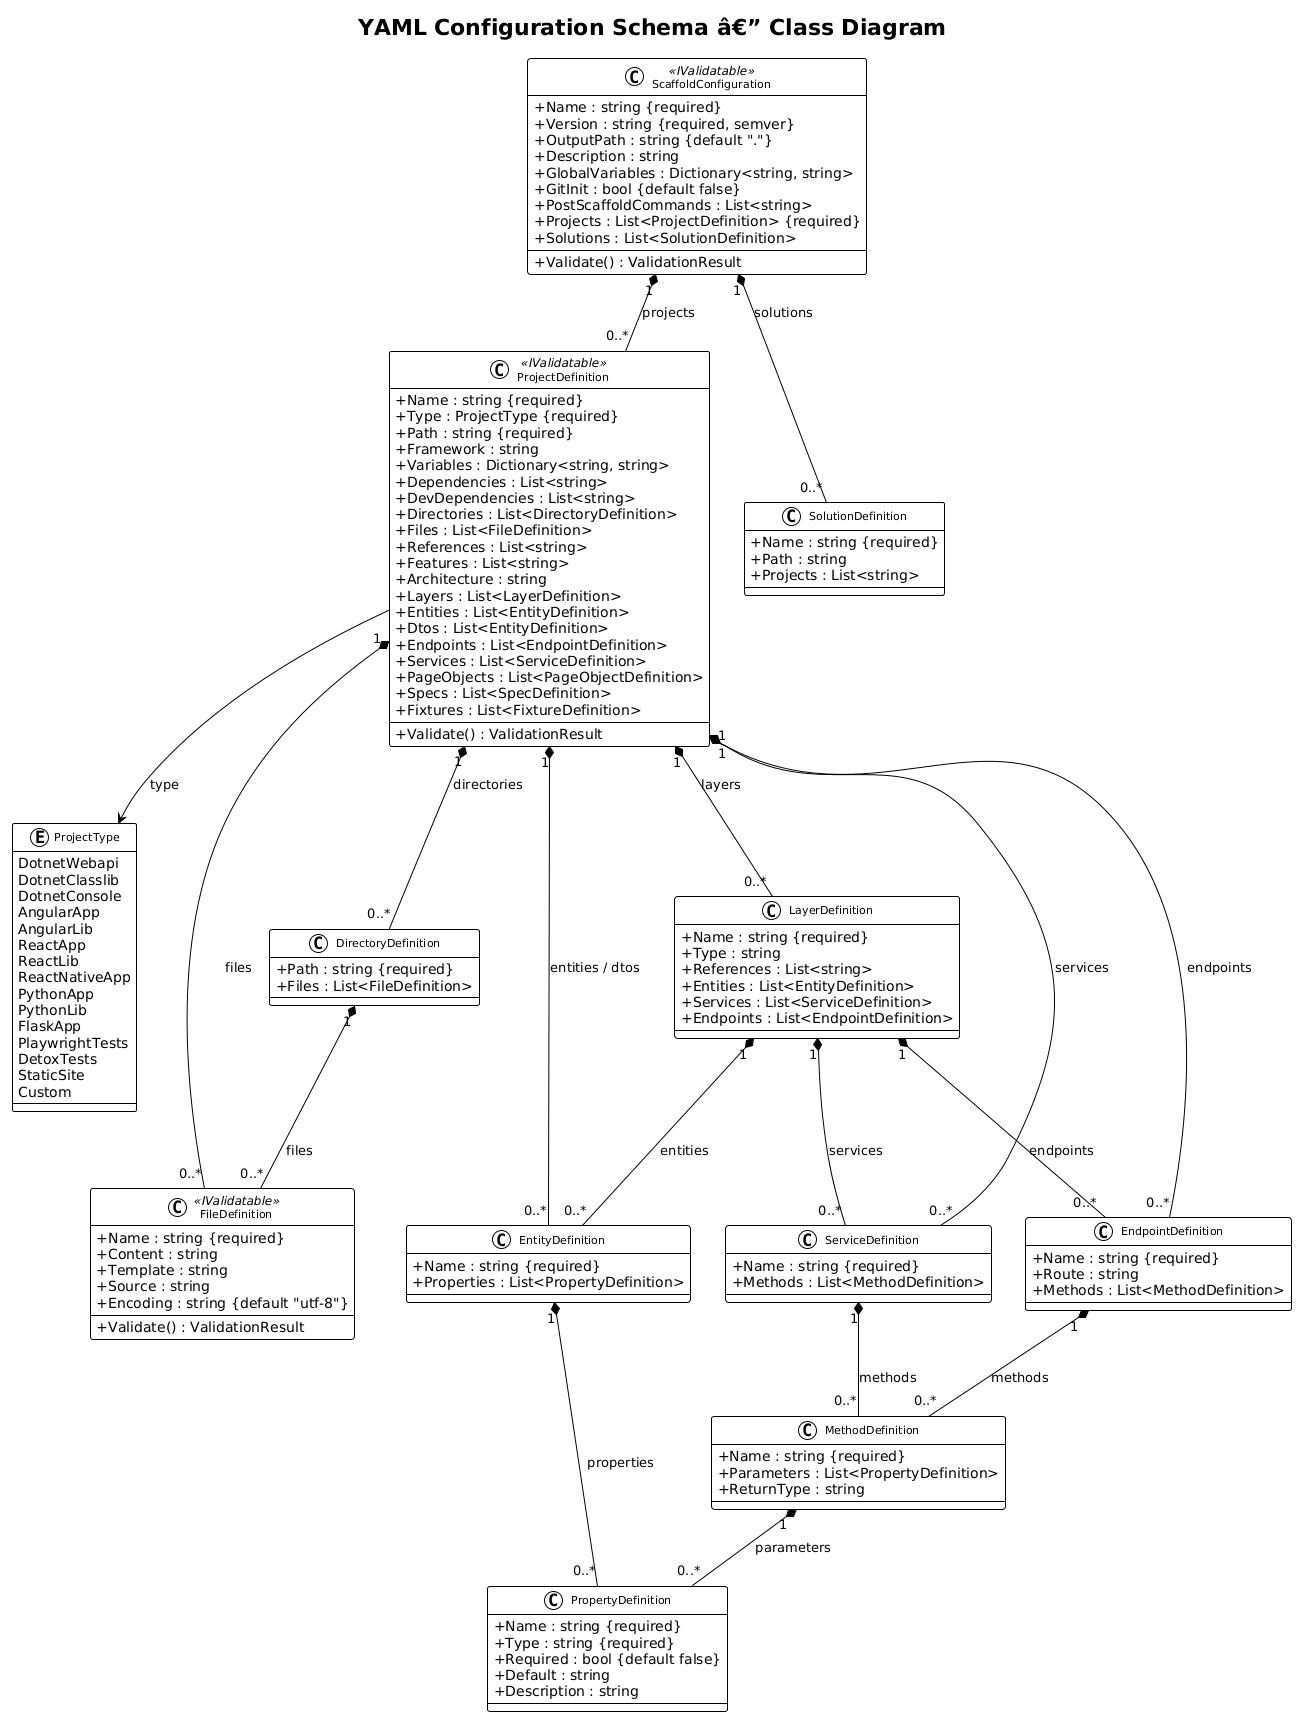

The diagram above was rendered by PlantUML. Its source (embedded in the PNG):
@startuml
!theme plain
skinparam classAttributeIconSize 0
skinparam classFontSize 11

title YAML Configuration Schema â€” Class Diagram

enum ProjectType {
    DotnetWebapi
    DotnetClasslib
    DotnetConsole
    AngularApp
    AngularLib
    ReactApp
    ReactLib
    ReactNativeApp
    PythonApp
    PythonLib
    FlaskApp
    PlaywrightTests
    DetoxTests
    StaticSite
    Custom
}

class ScaffoldConfiguration <<IValidatable>> {
    +Name : string {required}
    +Version : string {required, semver}
    +OutputPath : string {default "."}
    +Description : string
    +GlobalVariables : Dictionary<string, string>
    +GitInit : bool {default false}
    +PostScaffoldCommands : List<string>
    +Projects : List<ProjectDefinition> {required}
    +Solutions : List<SolutionDefinition>
    +Validate() : ValidationResult
}

class ProjectDefinition <<IValidatable>> {
    +Name : string {required}
    +Type : ProjectType {required}
    +Path : string {required}
    +Framework : string
    +Variables : Dictionary<string, string>
    +Dependencies : List<string>
    +DevDependencies : List<string>
    +Directories : List<DirectoryDefinition>
    +Files : List<FileDefinition>
    +References : List<string>
    +Features : List<string>
    +Architecture : string
    +Layers : List<LayerDefinition>
    +Entities : List<EntityDefinition>
    +Dtos : List<EntityDefinition>
    +Endpoints : List<EndpointDefinition>
    +Services : List<ServiceDefinition>
    +PageObjects : List<PageObjectDefinition>
    +Specs : List<SpecDefinition>
    +Fixtures : List<FixtureDefinition>
    +Validate() : ValidationResult
}

class DirectoryDefinition {
    +Path : string {required}
    +Files : List<FileDefinition>
}

class FileDefinition <<IValidatable>> {
    +Name : string {required}
    +Content : string
    +Template : string
    +Source : string
    +Encoding : string {default "utf-8"}
    +Validate() : ValidationResult
}

class EntityDefinition {
    +Name : string {required}
    +Properties : List<PropertyDefinition>
}

class PropertyDefinition {
    +Name : string {required}
    +Type : string {required}
    +Required : bool {default false}
    +Default : string
    +Description : string
}

class LayerDefinition {
    +Name : string {required}
    +Type : string
    +References : List<string>
    +Entities : List<EntityDefinition>
    +Services : List<ServiceDefinition>
    +Endpoints : List<EndpointDefinition>
}

class SolutionDefinition {
    +Name : string {required}
    +Path : string
    +Projects : List<string>
}

class ServiceDefinition {
    +Name : string {required}
    +Methods : List<MethodDefinition>
}

class EndpointDefinition {
    +Name : string {required}
    +Route : string
    +Methods : List<MethodDefinition>
}

class MethodDefinition {
    +Name : string {required}
    +Parameters : List<PropertyDefinition>
    +ReturnType : string
}

ScaffoldConfiguration "1" *-- "0..*" ProjectDefinition : projects
ScaffoldConfiguration "1" *-- "0..*" SolutionDefinition : solutions
ProjectDefinition "1" *-- "0..*" DirectoryDefinition : directories
ProjectDefinition "1" *-- "0..*" FileDefinition : files
ProjectDefinition "1" *-- "0..*" EntityDefinition : entities / dtos
ProjectDefinition "1" *-- "0..*" LayerDefinition : layers
ProjectDefinition "1" *-- "0..*" ServiceDefinition : services
ProjectDefinition "1" *-- "0..*" EndpointDefinition : endpoints
DirectoryDefinition "1" *-- "0..*" FileDefinition : files
EntityDefinition "1" *-- "0..*" PropertyDefinition : properties
LayerDefinition "1" *-- "0..*" EntityDefinition : entities
LayerDefinition "1" *-- "0..*" ServiceDefinition : services
LayerDefinition "1" *-- "0..*" EndpointDefinition : endpoints
ServiceDefinition "1" *-- "0..*" MethodDefinition : methods
EndpointDefinition "1" *-- "0..*" MethodDefinition : methods
MethodDefinition "1" *-- "0..*" PropertyDefinition : parameters
ProjectDefinition --> ProjectType : type
@enduml